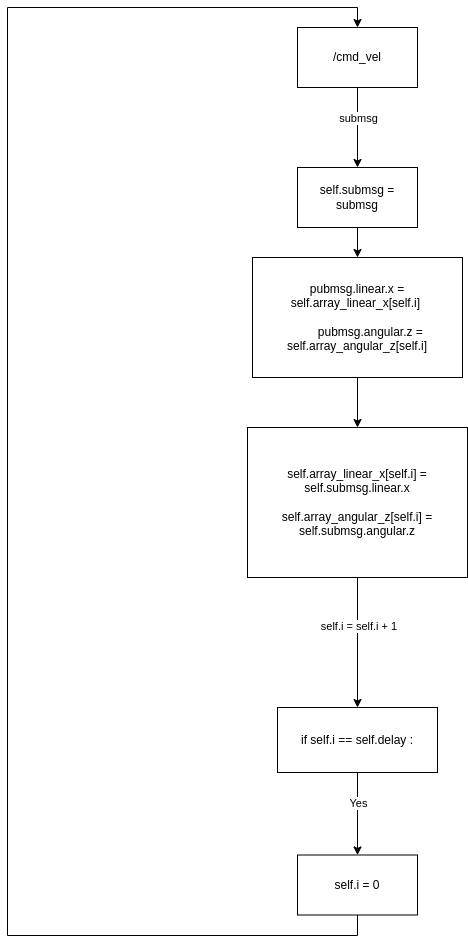

The diagram above was exported from draw.io. Its source (the exported page's mxGraphModel, read from the mxfile embedded in the PNG):
<mxGraphModel dx="1050" dy="586" grid="1" gridSize="10" guides="1" tooltips="1" connect="1" arrows="1" fold="1" page="1" pageScale="1" pageWidth="850" pageHeight="1100" math="0" shadow="0">
  <root>
    <mxCell id="0" />
    <mxCell id="1" parent="0" />
    <mxCell id="8_JKzZSkhXZ16DIAR2Hv-4" value="" style="edgeStyle=orthogonalEdgeStyle;rounded=0;orthogonalLoop=1;jettySize=auto;html=1;" parent="1" source="8_JKzZSkhXZ16DIAR2Hv-2" target="8_JKzZSkhXZ16DIAR2Hv-3" edge="1">
      <mxGeometry relative="1" as="geometry">
        <Array as="points">
          <mxPoint x="420" y="150" />
          <mxPoint x="420" y="150" />
        </Array>
      </mxGeometry>
    </mxCell>
    <mxCell id="8_JKzZSkhXZ16DIAR2Hv-5" value="submsg" style="edgeLabel;html=1;align=center;verticalAlign=middle;resizable=0;points=[];" parent="8_JKzZSkhXZ16DIAR2Hv-4" vertex="1" connectable="0">
      <mxGeometry x="-0.255" y="3" relative="1" as="geometry">
        <mxPoint x="-3" as="offset" />
      </mxGeometry>
    </mxCell>
    <mxCell id="8_JKzZSkhXZ16DIAR2Hv-2" value="/cmd_vel" style="rounded=0;whiteSpace=wrap;html=1;" parent="1" vertex="1">
      <mxGeometry x="360" y="60" width="120" height="60" as="geometry" />
    </mxCell>
    <mxCell id="8_JKzZSkhXZ16DIAR2Hv-9" value="" style="edgeStyle=orthogonalEdgeStyle;rounded=0;orthogonalLoop=1;jettySize=auto;html=1;" parent="1" source="8_JKzZSkhXZ16DIAR2Hv-3" target="8_JKzZSkhXZ16DIAR2Hv-8" edge="1">
      <mxGeometry relative="1" as="geometry" />
    </mxCell>
    <mxCell id="8_JKzZSkhXZ16DIAR2Hv-3" value="self.submsg = submsg" style="whiteSpace=wrap;html=1;rounded=0;" parent="1" vertex="1">
      <mxGeometry x="360" y="200" width="120" height="60" as="geometry" />
    </mxCell>
    <mxCell id="8_JKzZSkhXZ16DIAR2Hv-12" value="" style="edgeStyle=orthogonalEdgeStyle;rounded=0;orthogonalLoop=1;jettySize=auto;html=1;" parent="1" source="8_JKzZSkhXZ16DIAR2Hv-6" target="8_JKzZSkhXZ16DIAR2Hv-11" edge="1">
      <mxGeometry relative="1" as="geometry" />
    </mxCell>
    <mxCell id="8_JKzZSkhXZ16DIAR2Hv-14" value="self.i = self.i + 1&amp;nbsp;" style="edgeLabel;html=1;align=center;verticalAlign=middle;resizable=0;points=[];" parent="8_JKzZSkhXZ16DIAR2Hv-12" vertex="1" connectable="0">
      <mxGeometry x="-0.264" y="2" relative="1" as="geometry">
        <mxPoint as="offset" />
      </mxGeometry>
    </mxCell>
    <mxCell id="8_JKzZSkhXZ16DIAR2Hv-6" value="self.array_linear_x[self.i] = self.submsg.linear.x&lt;br&gt;&lt;br&gt;self.array_angular_z[self.i] = self.submsg.angular.z" style="whiteSpace=wrap;html=1;rounded=0;" parent="1" vertex="1">
      <mxGeometry x="310" y="460" width="220" height="150" as="geometry" />
    </mxCell>
    <mxCell id="8_JKzZSkhXZ16DIAR2Hv-10" value="" style="edgeStyle=orthogonalEdgeStyle;rounded=0;orthogonalLoop=1;jettySize=auto;html=1;" parent="1" source="8_JKzZSkhXZ16DIAR2Hv-8" target="8_JKzZSkhXZ16DIAR2Hv-6" edge="1">
      <mxGeometry relative="1" as="geometry" />
    </mxCell>
    <mxCell id="8_JKzZSkhXZ16DIAR2Hv-8" value="&lt;div&gt;pubmsg.linear.x = self.array_linear_x[self.i]&amp;nbsp;&lt;/div&gt;&lt;div&gt;&lt;br&gt;&lt;/div&gt;&lt;div&gt;&amp;nbsp; &amp;nbsp; &amp;nbsp; &amp;nbsp; pubmsg.angular.z = self.array_angular_z[self.i]&lt;/div&gt;" style="rounded=0;whiteSpace=wrap;html=1;" parent="1" vertex="1">
      <mxGeometry x="315" y="290" width="210" height="120" as="geometry" />
    </mxCell>
    <mxCell id="8_JKzZSkhXZ16DIAR2Hv-16" value="" style="edgeStyle=orthogonalEdgeStyle;rounded=0;orthogonalLoop=1;jettySize=auto;html=1;" parent="1" source="8_JKzZSkhXZ16DIAR2Hv-11" target="8_JKzZSkhXZ16DIAR2Hv-15" edge="1">
      <mxGeometry relative="1" as="geometry">
        <Array as="points">
          <mxPoint x="420" y="840" />
          <mxPoint x="420" y="840" />
        </Array>
      </mxGeometry>
    </mxCell>
    <mxCell id="8_JKzZSkhXZ16DIAR2Hv-17" value="Yes" style="edgeLabel;html=1;align=center;verticalAlign=middle;resizable=0;points=[];" parent="8_JKzZSkhXZ16DIAR2Hv-16" vertex="1" connectable="0">
      <mxGeometry x="-0.2727" relative="1" as="geometry">
        <mxPoint as="offset" />
      </mxGeometry>
    </mxCell>
    <mxCell id="8_JKzZSkhXZ16DIAR2Hv-11" value="if self.i == self.delay :" style="whiteSpace=wrap;html=1;rounded=0;" parent="1" vertex="1">
      <mxGeometry x="340" y="740" width="160" height="65" as="geometry" />
    </mxCell>
    <mxCell id="8_JKzZSkhXZ16DIAR2Hv-18" style="edgeStyle=orthogonalEdgeStyle;rounded=0;orthogonalLoop=1;jettySize=auto;html=1;exitX=0.5;exitY=1;exitDx=0;exitDy=0;entryX=0.5;entryY=0;entryDx=0;entryDy=0;" parent="1" source="8_JKzZSkhXZ16DIAR2Hv-15" target="8_JKzZSkhXZ16DIAR2Hv-2" edge="1">
      <mxGeometry relative="1" as="geometry">
        <Array as="points">
          <mxPoint x="420" y="968" />
          <mxPoint x="70" y="968" />
          <mxPoint x="70" y="40" />
          <mxPoint x="420" y="40" />
        </Array>
      </mxGeometry>
    </mxCell>
    <mxCell id="8_JKzZSkhXZ16DIAR2Hv-15" value="self.i = 0" style="whiteSpace=wrap;html=1;rounded=0;" parent="1" vertex="1">
      <mxGeometry x="360" y="887.5" width="120" height="60" as="geometry" />
    </mxCell>
  </root>
</mxGraphModel>